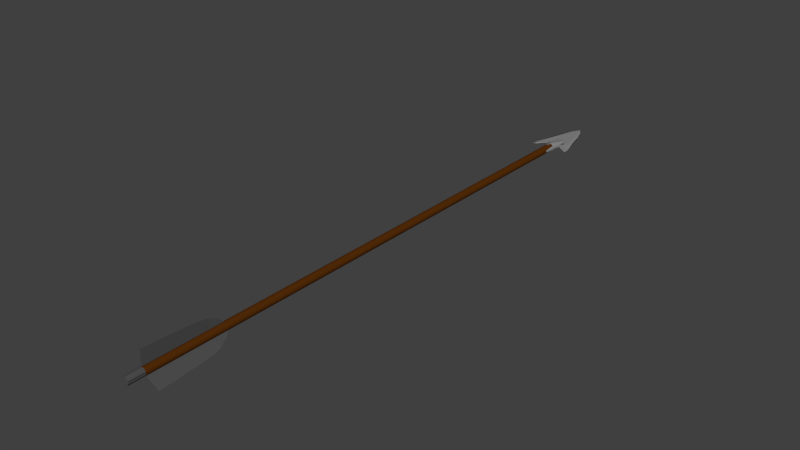 # Source: arrow2.blend  (saved by Blender 2.76.0; exported with 4.5.12 LTS)
import bpy
from mathutils import Matrix  # noqa: F401  (used for matrix-valued properties, if any)

bpy.ops.wm.read_factory_settings(use_empty=True)
scene = bpy.context.scene
scene.name = 'Scene'

# ---- collections
col_collection_1 = bpy.data.collections.new('Collection 1'); scene.collection.children.link(col_collection_1)

# ---- materials (node trees are filled in below, after node groups)
mat_material_002 = bpy.data.materials.new('Material.002')
mat_material_002.alpha_threshold = 0.0
mat_material_002.use_transparent_shadow = False
mat_material_002.diffuse_color = (0.09084, 0.02627, 0.002711, 1.0)
mat_material_002.roughness = 0.5
mat_material = bpy.data.materials.new('Material')
mat_material.alpha_threshold = 0.0
mat_material.use_transparent_shadow = False
mat_material.diffuse_color = (0.08001, 0.08001, 0.08001, 1.0)
mat_material.roughness = 0.5
mat_material_001 = bpy.data.materials.new('Material.001')
mat_material_001.alpha_threshold = 0.0
mat_material_001.use_transparent_shadow = False
mat_material_001.diffuse_color = (0.2529, 0.2529, 0.2529, 1.0)
mat_material_001.roughness = 0.5
mat_material_004 = bpy.data.materials.new('Material.004')
mat_material_004.alpha_threshold = 0.0
mat_material_004.use_transparent_shadow = False
mat_material_004.diffuse_color = (0.08001, 0.08001, 0.08001, 1.0)
mat_material_004.roughness = 0.5
mat_material_005 = bpy.data.materials.new('Material.005')
mat_material_005.alpha_threshold = 0.0
mat_material_005.use_transparent_shadow = False
mat_material_005.diffuse_color = (0.08001, 0.08001, 0.08001, 1.0)
mat_material_005.roughness = 0.5

# ---- material node trees

# ---- world
world_world = bpy.data.worlds.new('World'); scene.world = world_world
world_world.color = (0.05088, 0.05088, 0.05088)
world_world.use_sun_shadow = False
world_world.sun_shadow_jitter_overblur = 0.0
world_world.cycles.sampling_method = 'MANUAL'
world_world.cycles.sample_map_resolution = 256

# ---- meshes
me_cylinder_001 = bpy.data.meshes.new('Cylinder.001')
me_cylinder_001.from_pydata([(0.0, 1.0, -1.0), (0.0, 1.0, 1.0), (0.3612, 0.9325, -1.0), (0.3612, 0.9325, 1.0), (0.6737, 0.739, -1.0), (0.6737, 0.739, 1.0), (0.8952, 0.4457, -1.0), (0.8952, 0.4457, 1.0), (0.9957, 0.09227, -1.0), (0.9957, 0.09227, 1.0), (0.9618, -0.2737, -1.0), (0.9618, -0.2737, 1.0), (0.798, -0.6026, -1.0), (0.798, -0.6026, 1.0), (0.5264, -0.8502, -1.0), (0.5264, -0.8502, 1.0), (0.1837, -0.983, -1.0), (0.1837, -0.983, 1.0), (-0.1837, -0.983, -1.0), (-0.1837, -0.983, 1.0), (-0.5264, -0.8502, -1.0), (-0.5264, -0.8502, 1.0), (-0.798, -0.6026, -1.0), (-0.798, -0.6026, 1.0), (-0.9618, -0.2737, -1.0), (-0.9618, -0.2737, 1.0), (-0.9957, 0.09227, -1.0), (-0.9957, 0.09227, 1.0), (-0.8952, 0.4457, -1.0), (-0.8952, 0.4457, 1.0), (-0.6737, 0.739, -1.0), (-0.6737, 0.739, 1.0), (-0.3612, 0.9325, -1.0), (-0.3612, 0.9325, 1.0), (0.0, 1.0, 0.9413), (0.3612, 0.9325, 0.9413), (0.6737, 0.739, 0.9413), (0.8952, 0.4457, 0.9413), (0.9957, 0.09227, 0.9413), (0.9618, -0.2737, 0.9413), (0.798, -0.6026, 0.9413), (0.5264, -0.8502, 0.9413), (0.1837, -0.983, 0.9413), (-0.1837, -0.983, 0.9413), (-0.5264, -0.8502, 0.9413), (-0.798, -0.6026, 0.9413), (-0.9618, -0.2737, 0.9413), (-0.9957, 0.09227, 0.9413), (-0.8952, 0.4457, 0.9413), (-0.6737, 0.739, 0.9413), (-0.3612, 0.9325, 0.9413)], [], [(34, 1, 3, 35), (35, 3, 5, 36), (36, 5, 7, 37), (37, 7, 9, 38), (47, 38, 9, 27), (39, 11, 13, 40), (40, 13, 15, 41), (41, 15, 17, 42), (42, 17, 19, 43), (43, 19, 21, 44), (44, 21, 23, 45), (45, 23, 25, 46), (3, 1, 33, 31, 29, 27, 9, 7, 5), (47, 27, 29, 48), (48, 29, 31, 49), (38, 47, 46, 39), (49, 31, 33, 50), (50, 33, 1, 34), (0, 2, 4, 6, 8, 10, 12, 14, 16, 18, 20, 22, 24, 26, 28, 30, 32), (32, 50, 34, 0), (30, 49, 50, 32), (28, 48, 49, 30), (26, 47, 48, 28), (24, 46, 47, 26), (22, 45, 46, 24), (20, 44, 45, 22), (18, 43, 44, 20), (16, 42, 43, 18), (14, 41, 42, 16), (12, 40, 41, 14), (10, 39, 40, 12), (8, 38, 39, 10), (6, 37, 38, 8), (4, 36, 37, 6), (2, 35, 36, 4), (0, 34, 35, 2), (39, 46, 25, 11), (13, 11, 25, 23, 21, 19, 17, 15)])
me_cylinder_001.polygons.foreach_set('material_index', [1, 1, 1, 1, 1, 1, 1, 1, 1, 1, 1, 1, 1, 1, 1, 1, 1, 1, 0, 0, 0, 0, 0, 0, 0, 0, 0, 0, 0, 0, 0, 0, 0, 0, 0, 0, 1, 1])
me_cylinder_001.materials.append(mat_material_002)
me_cylinder_001.materials.append(mat_material)
me_cylinder_001.use_remesh_preserve_volume = False
me_cylinder_001.use_remesh_preserve_attributes = False
me_cylinder_001.use_mirror_vertex_groups = False
me_cylinder_001.update()
me_plane = bpy.data.meshes.new('Plane')
me_plane.from_pydata([(-1.0, -1.0, 0.0), (-0.9565, -1.0, -1.326e-07), (-1.0, 1.0, 0.0), (1.277, 1.0, 1.877e-08), (-1.0, -0.8362, 0.0), (-0.161, -0.8434, -7.868e-08), (-1.0, -0.6055, 0.0), (0.4982, -0.6183, 0.07361), (-1.0, -0.3268, 0.0), (0.7988, -0.3818, -1.363e-08), (-1.0, 0.04461, 0.0), (0.9471, -0.1027, -3.586e-09), (-1.0, 0.3981, 0.0), (1.052, 0.1962, 3.532e-09), (-1.0, 0.7805, 0.0), (1.229, 0.6165, 1.555e-08)], [], [(0, 1, 5, 4), (4, 5, 7, 6), (6, 7, 9, 8), (8, 9, 11, 10), (10, 11, 13, 12), (12, 13, 15, 14), (14, 15, 3, 2)])
me_plane.materials.append(mat_material)
me_plane.use_remesh_preserve_volume = False
me_plane.use_remesh_preserve_attributes = False
me_plane.use_mirror_vertex_groups = False
me_plane.update()
me_plane_001 = bpy.data.meshes.new('Plane.001')
me_plane_001.from_pydata([(-0.1726, -0.4072, 0.02941), (-0.4346, -0.2395, 0.02941), (-0.3196, -0.1117, 0.02941), (-0.1981, -0.1309, 0.02941), (-0.1726, -0.2971, 0.02941), (-0.5071, -0.3074, 0.02941), (-0.1881, 0.9951, 0.02941), (-0.4147, 0.2012, 0.02941), (-0.2885, 0.02374, 0.02941), (-0.1641, -0.01535, 0.02941), (-0.1606, 0.4217, 0.02941), (0.0, -0.4072, 0.1389), (0.1726, -0.4072, 0.02941), (0.4346, -0.2395, 0.02941), (0.3196, -0.1117, 0.02941), (0.1981, -0.1309, 0.02941), (0.1726, -0.2971, 0.02941), (0.5071, -0.3074, 0.02941), (0.0, 1.455, 0.02941), (0.1881, 0.9951, 0.02941), (0.4147, 0.2012, 0.02941), (0.2885, 0.02374, 0.02941), (0.1641, -0.01535, 0.02941), (0.1606, 0.4217, 0.02941), (-0.6136, -0.4072, 0.0), (-0.1726, -0.4072, -0.02941), (-0.1662, 1.326, 0.0), (-0.2812, 1.007, 0.0), (-0.3899, 0.6617, 0.0), (-0.4986, 0.2718, 0.0), (-0.6072, -0.182, 0.0), (-0.4346, -0.2395, -0.02941), (-0.3196, -0.1117, -0.02941), (-0.1981, -0.1309, -0.02941), (-0.1726, -0.2971, -0.02941), (-0.5071, -0.3074, -0.02941), (-0.1881, 0.9951, -0.02941), (-0.4147, 0.2012, -0.02941), (-0.2885, 0.02374, -0.02941), (-0.1641, -0.01535, -0.02941), (-0.1606, 0.4217, -0.02941), (0.0, -0.4072, -0.1361), (0.0, 1.593, 0.0), (0.6136, -0.4072, 0.0), (0.1726, -0.4072, -0.02941), (0.1662, 1.326, 0.0), (0.2812, 1.007, 0.0), (0.3899, 0.6617, 0.0), (0.4986, 0.2718, 0.0), (0.6072, -0.182, 0.0), (0.4346, -0.2395, -0.02941), (0.3196, -0.1117, -0.02941), (0.1981, -0.1309, -0.02941), (0.1726, -0.2971, -0.02941), (0.5071, -0.3074, -0.02941), (0.0, 1.455, -0.02941), (0.1881, 0.9951, -0.02941), (0.4147, 0.2012, -0.02941), (0.2885, 0.02374, -0.02941), (0.1641, -0.01535, -0.02941), (0.1606, 0.4217, -0.02941), (-0.1376, -0.7328, 0.02355), (0.0, -0.7328, 0.1109), (0.1376, -0.7328, 0.02355), (-0.1376, -0.7328, -0.02335), (0.0, -0.7328, -0.1084), (0.1376, -0.7328, -0.02335)], [], [(41, 40, 38, 37, 36, 55, 56, 57, 58, 60), (41, 60, 59, 58, 57, 56, 55, 42, 45, 46, 47, 48, 49, 43, 54, 50, 51, 52, 53, 44, 66, 65), (18, 6, 7, 8, 10, 11, 23, 21, 20, 19), (16, 12, 63, 66, 44, 53, 52, 15), (33, 3, 2, 1, 5, 24, 35, 31, 32), (42, 55, 36, 37, 38, 39, 40, 41, 25, 34, 33, 32, 31, 35, 24, 30, 29, 28, 27, 26), (4, 3, 33, 34, 25, 64, 61, 0), (52, 51, 50, 54, 43, 17, 13, 14, 15), (25, 41, 65, 64), (8, 38, 40, 10), (10, 40, 39, 9), (9, 39, 38, 8), (22, 21, 58, 59), (21, 23, 60, 58), (23, 22, 59, 60), (42, 18, 19, 20, 21, 22, 23, 11, 62, 63, 12, 16, 15, 14, 13, 17, 43, 49, 48, 47, 46, 45), (62, 61, 64, 65, 66, 63), (42, 26, 27, 28, 29, 30, 24, 5, 1, 2, 3, 4, 0, 61, 62, 11, 10, 9, 8, 7, 6, 18)])
me_plane_001.materials.append(mat_material_001)
me_plane_001.use_remesh_preserve_volume = False
me_plane_001.use_remesh_preserve_attributes = False
me_plane_001.use_mirror_vertex_groups = False
me_plane_001.update()
me_plane_003 = bpy.data.meshes.new('Plane.003')
me_plane_003.from_pydata([(-1.0, -1.0, 0.0), (-0.9565, -1.0, -1.326e-07), (-1.0, 1.0, 0.0), (1.277, 1.0, 1.877e-08), (-1.0, -0.8362, 0.0), (-0.161, -0.8434, -7.868e-08), (-1.0, -0.6055, 0.0), (0.4982, -0.6183, 0.07361), (-1.0, -0.3268, 0.0), (0.7988, -0.3818, -1.363e-08), (-1.0, 0.04461, 0.0), (0.9471, -0.1027, -3.586e-09), (-1.0, 0.3981, 0.0), (1.052, 0.1962, 3.532e-09), (-1.0, 0.7805, 0.0), (1.229, 0.6165, 1.555e-08)], [], [(0, 1, 5, 4), (4, 5, 7, 6), (6, 7, 9, 8), (8, 9, 11, 10), (10, 11, 13, 12), (12, 13, 15, 14), (14, 15, 3, 2)])
me_plane_003.materials.append(mat_material_004)
me_plane_003.use_remesh_preserve_volume = False
me_plane_003.use_remesh_preserve_attributes = False
me_plane_003.use_mirror_vertex_groups = False
me_plane_003.update()
me_plane_004 = bpy.data.meshes.new('Plane.004')
me_plane_004.from_pydata([(-1.0, -1.0, 0.0), (-0.9565, -1.0, -1.326e-07), (-1.0, 1.0, 0.0), (1.277, 1.0, 1.877e-08), (-1.0, -0.8362, 0.0), (-0.161, -0.8434, -7.868e-08), (-1.0, -0.6055, 0.0), (0.4982, -0.6183, 0.07361), (-1.0, -0.3268, 0.0), (0.7988, -0.3818, -1.363e-08), (-1.0, 0.04461, 0.0), (0.9471, -0.1027, -3.586e-09), (-1.0, 0.3981, 0.0), (1.052, 0.1962, 3.532e-09), (-1.0, 0.7805, 0.0), (1.229, 0.6165, 1.555e-08)], [], [(0, 1, 5, 4), (4, 5, 7, 6), (6, 7, 9, 8), (8, 9, 11, 10), (10, 11, 13, 12), (12, 13, 15, 14), (14, 15, 3, 2)])
me_plane_004.materials.append(mat_material_005)
me_plane_004.use_remesh_preserve_volume = False
me_plane_004.use_remesh_preserve_attributes = False
me_plane_004.use_mirror_vertex_groups = False
me_plane_004.update()

# ---- objects
ob_cylinder_001 = bpy.data.objects.new('Cylinder.001', me_cylinder_001)
ob_plane_001 = bpy.data.objects.new('Plane.001', me_plane)
ob_plane = bpy.data.objects.new('Plane', me_plane_001)
ob_plane_003 = bpy.data.objects.new('Plane.003', me_plane_003)
ob_plane_002 = bpy.data.objects.new('Plane.002', me_plane_004)

# ---- transforms, parenting, visibility, modifiers, constraints
ob_cylinder_001.location = (0.0, 0.0, 0.0)
ob_cylinder_001.rotation_euler = (1.571, 0.0, 0.0)
ob_cylinder_001.scale = (-0.08844, -0.08844, 6.13)
ob_cylinder_001.lineart.crease_threshold = 0.0
ob_plane_001.location = (-0.2105, -4.891, -0.1244)
ob_plane_001.rotation_euler = (0.0, -0.5236, 0.0)
ob_plane_001.scale = (-0.1435, -0.8777, -0.09254)
ob_plane_001.lineart.crease_threshold = 0.0
ob_plane.location = (0.0, 6.365, 0.0)
ob_plane.scale = (0.6973, 0.6973, 0.6973)
ob_plane.lineart.crease_threshold = 0.0
ob_plane_003.location = (0.0, -4.891, 0.2411)
ob_plane_003.rotation_euler = (0.0, 1.571, 0.0)
ob_plane_003.scale = (-0.1435, -0.8777, -0.09254)
ob_plane_003.lineart.crease_threshold = 0.0
ob_plane_002.location = (0.2031, -4.891, -0.1244)
ob_plane_002.rotation_euler = (0.0, 3.665, 0.0)
ob_plane_002.scale = (-0.1435, -0.8777, -0.09254)
ob_plane_002.lineart.crease_threshold = 0.0

# ---- collection membership
col_collection_1.objects.link(ob_cylinder_001)
col_collection_1.objects.link(ob_plane_001)
col_collection_1.objects.link(ob_plane)
col_collection_1.objects.link(ob_plane_003)
col_collection_1.objects.link(ob_plane_002)

# ---- scene / render settings (as saved in the file)
scene.frame_start = 1; scene.frame_end = 250; scene.frame_set(1)
scene.render.engine = 'BLENDER_EEVEE_NEXT'
scene.render.resolution_percentage = 50
scene.render.dither_intensity = 0.0
scene.cycles.use_denoising = False
scene.cycles.samples = 10
scene.cycles.sampling_pattern = 'TABULATED_SOBOL'
scene.cycles.light_sampling_threshold = 0.0
scene.cycles.use_adaptive_sampling = False
scene.cycles.use_light_tree = False
scene.cycles.blur_glossy = 0.0
scene.cycles.pixel_filter_type = 'GAUSSIAN'
scene.cycles.sample_clamp_indirect = 0.0
scene.view_settings.view_transform = 'Standard'
bpy.context.view_layer.update()

# ---- added for rendering (the .blend has no active camera and no usable light): camera, sun
cam_auto = bpy.data.cameras.new('AutoCamera')
cam_auto.lens = 50.0
cam_auto.sensor_width = 36.0
cam_auto.clip_end = 1000.0
ob_auto_camera = bpy.data.objects.new('AutoCamera', cam_auto)
scene.collection.objects.link(ob_auto_camera)
ob_auto_camera.location = (12.6276, -14.4802, 10.2033)
ob_auto_camera.rotation_euler = (1.09748, -7.21219e-08, 0.694738)
scene.camera = ob_auto_camera
light_auto_sun = bpy.data.lights.new('AutoSun', 'SUN')
light_auto_sun.energy = 3.0
light_auto_sun.angle = 0.0523599
ob_auto_sun = bpy.data.objects.new('AutoSun', light_auto_sun)
scene.collection.objects.link(ob_auto_sun)
ob_auto_sun.rotation_euler = (0.872665, 0.174533, 0.523599)
bpy.context.view_layer.update()
